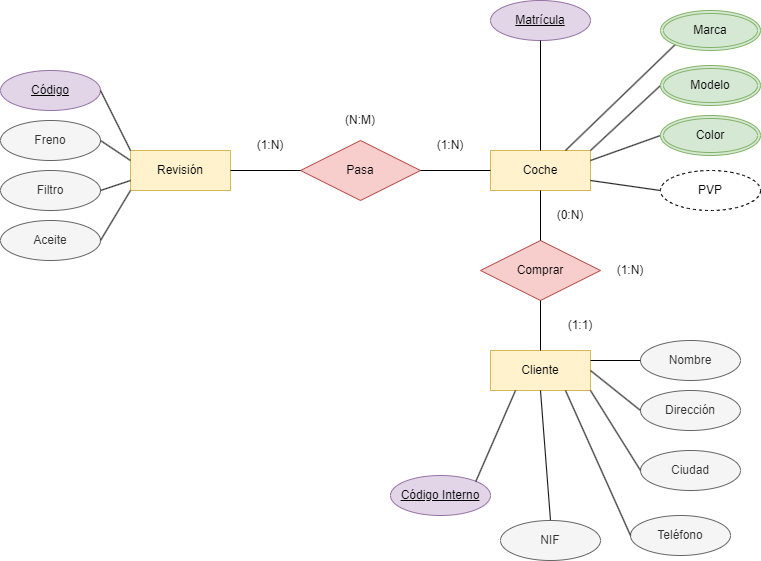

The diagram above was exported from draw.io. Its source (the exported page's mxGraphModel, read from the mxfile embedded in the PNG):
<mxGraphModel dx="1607" dy="1079" grid="1" gridSize="10" guides="1" tooltips="1" connect="1" arrows="1" fold="1" page="1" pageScale="1" pageWidth="827" pageHeight="1169" math="0" shadow="0">
  <root>
    <mxCell id="0" />
    <mxCell id="1" parent="0" />
    <mxCell id="gg-QPp8QBhiLq6cQzk1D-1" value="Coche" style="whiteSpace=wrap;html=1;align=center;fillColor=#fff2cc;strokeColor=#d6b656;" vertex="1" parent="1">
      <mxGeometry x="440" y="200" width="100" height="40" as="geometry" />
    </mxCell>
    <mxCell id="gg-QPp8QBhiLq6cQzk1D-2" value="Revisión" style="whiteSpace=wrap;html=1;align=center;fillColor=#fff2cc;strokeColor=#d6b656;" vertex="1" parent="1">
      <mxGeometry x="80" y="200" width="100" height="40" as="geometry" />
    </mxCell>
    <mxCell id="gg-QPp8QBhiLq6cQzk1D-3" value="Cliente" style="whiteSpace=wrap;html=1;align=center;fillColor=#fff2cc;strokeColor=#d6b656;" vertex="1" parent="1">
      <mxGeometry x="440" y="400" width="100" height="40" as="geometry" />
    </mxCell>
    <mxCell id="gg-QPp8QBhiLq6cQzk1D-4" value="Pasa" style="shape=rhombus;perimeter=rhombusPerimeter;whiteSpace=wrap;html=1;align=center;fillColor=#f8cecc;strokeColor=#b85450;" vertex="1" parent="1">
      <mxGeometry x="250" y="190" width="120" height="60" as="geometry" />
    </mxCell>
    <mxCell id="gg-QPp8QBhiLq6cQzk1D-5" value="Comprar" style="shape=rhombus;perimeter=rhombusPerimeter;whiteSpace=wrap;html=1;align=center;fillColor=#f8cecc;strokeColor=#b85450;" vertex="1" parent="1">
      <mxGeometry x="430" y="290" width="120" height="60" as="geometry" />
    </mxCell>
    <mxCell id="gg-QPp8QBhiLq6cQzk1D-6" value="" style="endArrow=none;html=1;rounded=0;exitX=1;exitY=0.5;exitDx=0;exitDy=0;entryX=0;entryY=0.5;entryDx=0;entryDy=0;" edge="1" parent="1" source="gg-QPp8QBhiLq6cQzk1D-2" target="gg-QPp8QBhiLq6cQzk1D-4">
      <mxGeometry relative="1" as="geometry">
        <mxPoint x="140" y="330" as="sourcePoint" />
        <mxPoint x="300" y="330" as="targetPoint" />
      </mxGeometry>
    </mxCell>
    <mxCell id="gg-QPp8QBhiLq6cQzk1D-7" value="" style="endArrow=none;html=1;rounded=0;exitX=1;exitY=0.5;exitDx=0;exitDy=0;entryX=0;entryY=0.5;entryDx=0;entryDy=0;" edge="1" parent="1" source="gg-QPp8QBhiLq6cQzk1D-4" target="gg-QPp8QBhiLq6cQzk1D-1">
      <mxGeometry relative="1" as="geometry">
        <mxPoint x="190" y="230" as="sourcePoint" />
        <mxPoint x="260" y="230" as="targetPoint" />
      </mxGeometry>
    </mxCell>
    <mxCell id="gg-QPp8QBhiLq6cQzk1D-8" value="" style="endArrow=none;html=1;rounded=0;exitX=0.5;exitY=0;exitDx=0;exitDy=0;entryX=0.5;entryY=1;entryDx=0;entryDy=0;" edge="1" parent="1" source="gg-QPp8QBhiLq6cQzk1D-3" target="gg-QPp8QBhiLq6cQzk1D-5">
      <mxGeometry relative="1" as="geometry">
        <mxPoint x="380" y="230" as="sourcePoint" />
        <mxPoint x="450" y="230" as="targetPoint" />
      </mxGeometry>
    </mxCell>
    <mxCell id="gg-QPp8QBhiLq6cQzk1D-9" value="" style="endArrow=none;html=1;rounded=0;exitX=0.5;exitY=1;exitDx=0;exitDy=0;entryX=0.5;entryY=0;entryDx=0;entryDy=0;" edge="1" parent="1" source="gg-QPp8QBhiLq6cQzk1D-1" target="gg-QPp8QBhiLq6cQzk1D-5">
      <mxGeometry relative="1" as="geometry">
        <mxPoint x="390" y="240" as="sourcePoint" />
        <mxPoint x="460" y="240" as="targetPoint" />
      </mxGeometry>
    </mxCell>
    <mxCell id="gg-QPp8QBhiLq6cQzk1D-14" value="Matrícula" style="ellipse;whiteSpace=wrap;html=1;align=center;fontStyle=4;fillColor=#e1d5e7;strokeColor=#9673a6;" vertex="1" parent="1">
      <mxGeometry x="440" y="50" width="100" height="40" as="geometry" />
    </mxCell>
    <mxCell id="gg-QPp8QBhiLq6cQzk1D-15" value="" style="endArrow=none;html=1;rounded=0;exitX=0.5;exitY=1;exitDx=0;exitDy=0;entryX=0.5;entryY=0;entryDx=0;entryDy=0;" edge="1" parent="1" source="gg-QPp8QBhiLq6cQzk1D-14" target="gg-QPp8QBhiLq6cQzk1D-1">
      <mxGeometry relative="1" as="geometry">
        <mxPoint x="380" y="230" as="sourcePoint" />
        <mxPoint x="450" y="230" as="targetPoint" />
      </mxGeometry>
    </mxCell>
    <mxCell id="gg-QPp8QBhiLq6cQzk1D-16" value="" style="endArrow=none;html=1;rounded=0;exitX=0;exitY=0.5;exitDx=0;exitDy=0;entryX=1;entryY=0;entryDx=0;entryDy=0;" edge="1" parent="1" source="gg-QPp8QBhiLq6cQzk1D-52" target="gg-QPp8QBhiLq6cQzk1D-1">
      <mxGeometry relative="1" as="geometry">
        <mxPoint x="600" y="120" as="sourcePoint" />
        <mxPoint x="550" y="180" as="targetPoint" />
      </mxGeometry>
    </mxCell>
    <mxCell id="gg-QPp8QBhiLq6cQzk1D-17" value="" style="endArrow=none;html=1;rounded=0;exitX=0;exitY=1;exitDx=0;exitDy=0;entryX=0.75;entryY=0;entryDx=0;entryDy=0;" edge="1" parent="1" source="gg-QPp8QBhiLq6cQzk1D-51" target="gg-QPp8QBhiLq6cQzk1D-1">
      <mxGeometry relative="1" as="geometry">
        <mxPoint x="600" y="70" as="sourcePoint" />
        <mxPoint x="510" y="220" as="targetPoint" />
      </mxGeometry>
    </mxCell>
    <mxCell id="gg-QPp8QBhiLq6cQzk1D-18" value="" style="endArrow=none;html=1;rounded=0;exitX=0;exitY=0.5;exitDx=0;exitDy=0;entryX=1;entryY=0.75;entryDx=0;entryDy=0;" edge="1" parent="1" source="gg-QPp8QBhiLq6cQzk1D-42" target="gg-QPp8QBhiLq6cQzk1D-1">
      <mxGeometry relative="1" as="geometry">
        <mxPoint x="600" y="220" as="sourcePoint" />
        <mxPoint x="560" y="240" as="targetPoint" />
      </mxGeometry>
    </mxCell>
    <mxCell id="gg-QPp8QBhiLq6cQzk1D-19" value="" style="endArrow=none;html=1;rounded=0;exitX=0;exitY=0.5;exitDx=0;exitDy=0;entryX=1;entryY=0.25;entryDx=0;entryDy=0;" edge="1" parent="1" source="gg-QPp8QBhiLq6cQzk1D-49" target="gg-QPp8QBhiLq6cQzk1D-1">
      <mxGeometry relative="1" as="geometry">
        <mxPoint x="600" y="170" as="sourcePoint" />
        <mxPoint x="560" y="210" as="targetPoint" />
      </mxGeometry>
    </mxCell>
    <mxCell id="gg-QPp8QBhiLq6cQzk1D-20" value="Teléfono" style="ellipse;whiteSpace=wrap;html=1;align=center;fillColor=#f5f5f5;fontColor=#333333;strokeColor=#666666;" vertex="1" parent="1">
      <mxGeometry x="580" y="565" width="100" height="40" as="geometry" />
    </mxCell>
    <mxCell id="gg-QPp8QBhiLq6cQzk1D-21" value="Ciudad" style="ellipse;whiteSpace=wrap;html=1;align=center;fillColor=#f5f5f5;fontColor=#333333;strokeColor=#666666;" vertex="1" parent="1">
      <mxGeometry x="590" y="500" width="100" height="40" as="geometry" />
    </mxCell>
    <mxCell id="gg-QPp8QBhiLq6cQzk1D-22" value="Dirección" style="ellipse;whiteSpace=wrap;html=1;align=center;fillColor=#f5f5f5;fontColor=#333333;strokeColor=#666666;" vertex="1" parent="1">
      <mxGeometry x="590" y="440" width="100" height="40" as="geometry" />
    </mxCell>
    <mxCell id="gg-QPp8QBhiLq6cQzk1D-23" value="Nombre" style="ellipse;whiteSpace=wrap;html=1;align=center;fillColor=#f5f5f5;fontColor=#333333;strokeColor=#666666;" vertex="1" parent="1">
      <mxGeometry x="590" y="390" width="100" height="40" as="geometry" />
    </mxCell>
    <mxCell id="gg-QPp8QBhiLq6cQzk1D-25" value="" style="endArrow=none;html=1;rounded=0;exitX=0.5;exitY=0;exitDx=0;exitDy=0;entryX=0.5;entryY=1;entryDx=0;entryDy=0;" edge="1" parent="1" source="gg-QPp8QBhiLq6cQzk1D-39" target="gg-QPp8QBhiLq6cQzk1D-3">
      <mxGeometry relative="1" as="geometry">
        <mxPoint x="490" y="550" as="sourcePoint" />
        <mxPoint x="550" y="240" as="targetPoint" />
      </mxGeometry>
    </mxCell>
    <mxCell id="gg-QPp8QBhiLq6cQzk1D-27" value="" style="endArrow=none;html=1;rounded=0;exitX=0;exitY=0.5;exitDx=0;exitDy=0;entryX=0.75;entryY=1;entryDx=0;entryDy=0;" edge="1" parent="1" source="gg-QPp8QBhiLq6cQzk1D-20" target="gg-QPp8QBhiLq6cQzk1D-3">
      <mxGeometry relative="1" as="geometry">
        <mxPoint x="500" y="560" as="sourcePoint" />
        <mxPoint x="500" y="450" as="targetPoint" />
      </mxGeometry>
    </mxCell>
    <mxCell id="gg-QPp8QBhiLq6cQzk1D-28" value="" style="endArrow=none;html=1;rounded=0;exitX=0;exitY=0.5;exitDx=0;exitDy=0;entryX=1;entryY=1;entryDx=0;entryDy=0;" edge="1" parent="1" source="gg-QPp8QBhiLq6cQzk1D-21" target="gg-QPp8QBhiLq6cQzk1D-3">
      <mxGeometry relative="1" as="geometry">
        <mxPoint x="600" y="580" as="sourcePoint" />
        <mxPoint x="525" y="450" as="targetPoint" />
      </mxGeometry>
    </mxCell>
    <mxCell id="gg-QPp8QBhiLq6cQzk1D-29" value="" style="endArrow=none;html=1;rounded=0;exitX=0;exitY=0.5;exitDx=0;exitDy=0;entryX=1;entryY=0.5;entryDx=0;entryDy=0;" edge="1" parent="1" source="gg-QPp8QBhiLq6cQzk1D-22" target="gg-QPp8QBhiLq6cQzk1D-3">
      <mxGeometry relative="1" as="geometry">
        <mxPoint x="610" y="590" as="sourcePoint" />
        <mxPoint x="560" y="430" as="targetPoint" />
      </mxGeometry>
    </mxCell>
    <mxCell id="gg-QPp8QBhiLq6cQzk1D-30" value="" style="endArrow=none;html=1;rounded=0;exitX=0;exitY=0.5;exitDx=0;exitDy=0;entryX=1;entryY=0.25;entryDx=0;entryDy=0;" edge="1" parent="1" source="gg-QPp8QBhiLq6cQzk1D-23" target="gg-QPp8QBhiLq6cQzk1D-3">
      <mxGeometry relative="1" as="geometry">
        <mxPoint x="620" y="600" as="sourcePoint" />
        <mxPoint x="560" y="390" as="targetPoint" />
      </mxGeometry>
    </mxCell>
    <mxCell id="gg-QPp8QBhiLq6cQzk1D-31" value="Freno" style="ellipse;whiteSpace=wrap;html=1;align=center;fillColor=#f5f5f5;fontColor=#333333;strokeColor=#666666;" vertex="1" parent="1">
      <mxGeometry x="-50" y="170" width="100" height="40" as="geometry" />
    </mxCell>
    <mxCell id="gg-QPp8QBhiLq6cQzk1D-32" value="Aceite" style="ellipse;whiteSpace=wrap;html=1;align=center;fillColor=#f5f5f5;fontColor=#333333;strokeColor=#666666;" vertex="1" parent="1">
      <mxGeometry x="-50" y="270" width="100" height="40" as="geometry" />
    </mxCell>
    <mxCell id="gg-QPp8QBhiLq6cQzk1D-33" value="Filtro" style="ellipse;whiteSpace=wrap;html=1;align=center;fillColor=#f5f5f5;fontColor=#333333;strokeColor=#666666;" vertex="1" parent="1">
      <mxGeometry x="-50" y="220" width="100" height="40" as="geometry" />
    </mxCell>
    <mxCell id="gg-QPp8QBhiLq6cQzk1D-34" value="Código" style="ellipse;whiteSpace=wrap;html=1;align=center;fontStyle=4;fillColor=#e1d5e7;strokeColor=#9673a6;" vertex="1" parent="1">
      <mxGeometry x="-50" y="120" width="100" height="40" as="geometry" />
    </mxCell>
    <mxCell id="gg-QPp8QBhiLq6cQzk1D-35" value="" style="endArrow=none;html=1;rounded=0;exitX=1;exitY=0.5;exitDx=0;exitDy=0;entryX=0;entryY=0.25;entryDx=0;entryDy=0;" edge="1" parent="1" source="gg-QPp8QBhiLq6cQzk1D-31" target="gg-QPp8QBhiLq6cQzk1D-2">
      <mxGeometry relative="1" as="geometry">
        <mxPoint x="190" y="230" as="sourcePoint" />
        <mxPoint x="260" y="230" as="targetPoint" />
      </mxGeometry>
    </mxCell>
    <mxCell id="gg-QPp8QBhiLq6cQzk1D-36" value="" style="endArrow=none;html=1;rounded=0;exitX=1;exitY=0.5;exitDx=0;exitDy=0;entryX=0;entryY=0.75;entryDx=0;entryDy=0;" edge="1" parent="1" source="gg-QPp8QBhiLq6cQzk1D-33" target="gg-QPp8QBhiLq6cQzk1D-2">
      <mxGeometry relative="1" as="geometry">
        <mxPoint x="110" y="270" as="sourcePoint" />
        <mxPoint x="180" y="270" as="targetPoint" />
      </mxGeometry>
    </mxCell>
    <mxCell id="gg-QPp8QBhiLq6cQzk1D-37" value="" style="endArrow=none;html=1;rounded=0;exitX=1;exitY=0.5;exitDx=0;exitDy=0;entryX=0;entryY=0;entryDx=0;entryDy=0;" edge="1" parent="1" source="gg-QPp8QBhiLq6cQzk1D-34" target="gg-QPp8QBhiLq6cQzk1D-2">
      <mxGeometry relative="1" as="geometry">
        <mxPoint x="80" y="130" as="sourcePoint" />
        <mxPoint x="150" y="130" as="targetPoint" />
      </mxGeometry>
    </mxCell>
    <mxCell id="gg-QPp8QBhiLq6cQzk1D-38" value="" style="endArrow=none;html=1;rounded=0;exitX=1;exitY=0.5;exitDx=0;exitDy=0;entryX=0;entryY=1;entryDx=0;entryDy=0;" edge="1" parent="1" source="gg-QPp8QBhiLq6cQzk1D-32" target="gg-QPp8QBhiLq6cQzk1D-2">
      <mxGeometry relative="1" as="geometry">
        <mxPoint x="220" y="260" as="sourcePoint" />
        <mxPoint x="290" y="260" as="targetPoint" />
      </mxGeometry>
    </mxCell>
    <mxCell id="gg-QPp8QBhiLq6cQzk1D-39" value="NIF" style="ellipse;whiteSpace=wrap;html=1;align=center;fillColor=#f5f5f5;fontColor=#333333;strokeColor=#666666;" vertex="1" parent="1">
      <mxGeometry x="450" y="570" width="100" height="40" as="geometry" />
    </mxCell>
    <mxCell id="gg-QPp8QBhiLq6cQzk1D-40" value="Código Interno" style="ellipse;whiteSpace=wrap;html=1;align=center;fontStyle=4;fillColor=#e1d5e7;strokeColor=#9673a6;" vertex="1" parent="1">
      <mxGeometry x="340" y="525" width="100" height="40" as="geometry" />
    </mxCell>
    <mxCell id="gg-QPp8QBhiLq6cQzk1D-41" value="" style="endArrow=none;html=1;rounded=0;entryX=0.25;entryY=1;entryDx=0;entryDy=0;exitX=1;exitY=0;exitDx=0;exitDy=0;" edge="1" parent="1" source="gg-QPp8QBhiLq6cQzk1D-40" target="gg-QPp8QBhiLq6cQzk1D-3">
      <mxGeometry relative="1" as="geometry">
        <mxPoint x="250" y="440" as="sourcePoint" />
        <mxPoint x="410" y="440" as="targetPoint" />
      </mxGeometry>
    </mxCell>
    <mxCell id="gg-QPp8QBhiLq6cQzk1D-42" value="PVP" style="ellipse;whiteSpace=wrap;html=1;align=center;dashed=1;" vertex="1" parent="1">
      <mxGeometry x="610" y="220" width="100" height="40" as="geometry" />
    </mxCell>
    <mxCell id="gg-QPp8QBhiLq6cQzk1D-43" value="(1:N)" style="text;html=1;strokeColor=none;fillColor=none;align=center;verticalAlign=middle;whiteSpace=wrap;rounded=0;" vertex="1" parent="1">
      <mxGeometry x="190" y="180" width="60" height="30" as="geometry" />
    </mxCell>
    <mxCell id="gg-QPp8QBhiLq6cQzk1D-44" value="(1:N)" style="text;html=1;strokeColor=none;fillColor=none;align=center;verticalAlign=middle;whiteSpace=wrap;rounded=0;" vertex="1" parent="1">
      <mxGeometry x="370" y="180" width="60" height="30" as="geometry" />
    </mxCell>
    <mxCell id="gg-QPp8QBhiLq6cQzk1D-45" value="(N:M)" style="text;html=1;strokeColor=none;fillColor=none;align=center;verticalAlign=middle;whiteSpace=wrap;rounded=0;" vertex="1" parent="1">
      <mxGeometry x="280" y="155" width="60" height="30" as="geometry" />
    </mxCell>
    <mxCell id="gg-QPp8QBhiLq6cQzk1D-46" value="(0:N)" style="text;html=1;strokeColor=none;fillColor=none;align=center;verticalAlign=middle;whiteSpace=wrap;rounded=0;" vertex="1" parent="1">
      <mxGeometry x="490" y="250" width="60" height="30" as="geometry" />
    </mxCell>
    <mxCell id="gg-QPp8QBhiLq6cQzk1D-47" value="(1:1)" style="text;html=1;strokeColor=none;fillColor=none;align=center;verticalAlign=middle;whiteSpace=wrap;rounded=0;" vertex="1" parent="1">
      <mxGeometry x="500" y="360" width="60" height="30" as="geometry" />
    </mxCell>
    <mxCell id="gg-QPp8QBhiLq6cQzk1D-48" value="(1:N)" style="text;html=1;strokeColor=none;fillColor=none;align=center;verticalAlign=middle;whiteSpace=wrap;rounded=0;" vertex="1" parent="1">
      <mxGeometry x="550" y="305" width="60" height="30" as="geometry" />
    </mxCell>
    <mxCell id="gg-QPp8QBhiLq6cQzk1D-49" value="Color" style="ellipse;shape=doubleEllipse;margin=3;whiteSpace=wrap;html=1;align=center;fillColor=#d5e8d4;strokeColor=#82b366;" vertex="1" parent="1">
      <mxGeometry x="610" y="165" width="100" height="40" as="geometry" />
    </mxCell>
    <mxCell id="gg-QPp8QBhiLq6cQzk1D-51" value="Marca" style="ellipse;shape=doubleEllipse;margin=3;whiteSpace=wrap;html=1;align=center;fillColor=#d5e8d4;strokeColor=#82b366;" vertex="1" parent="1">
      <mxGeometry x="610" y="60" width="100" height="40" as="geometry" />
    </mxCell>
    <mxCell id="gg-QPp8QBhiLq6cQzk1D-52" value="Modelo" style="ellipse;shape=doubleEllipse;margin=3;whiteSpace=wrap;html=1;align=center;fillColor=#d5e8d4;strokeColor=#82b366;" vertex="1" parent="1">
      <mxGeometry x="610" y="115" width="100" height="40" as="geometry" />
    </mxCell>
  </root>
</mxGraphModel>